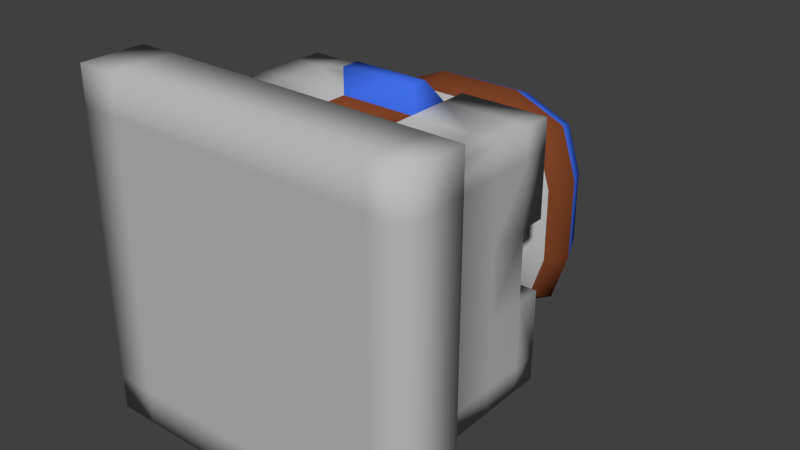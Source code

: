 # Source: Knight_Castle.blend  (saved by Blender 2.72.0; exported with 4.5.12 LTS)
import bpy
from mathutils import Matrix  # noqa: F401  (used for matrix-valued properties, if any)

bpy.ops.wm.read_factory_settings(use_empty=True)
scene = bpy.context.scene
scene.name = 'Scene'

# ---- collections
col_collection_1 = bpy.data.collections.new('Collection 1'); scene.collection.children.link(col_collection_1)

# ---- materials (node trees are filled in below, after node groups)
mat_stone = bpy.data.materials.new('Stone')
mat_stone.alpha_threshold = 0.0
mat_stone.use_transparent_shadow = False
mat_stone.diffuse_color = (0.5, 0.5, 0.5, 1.0)
mat_stone.roughness = 0.5
mat_stone.specular_intensity = 0.1
mat_stone.line_color = (0.0, 0.0, 0.0, 1.0)
mat_roof_tiles = bpy.data.materials.new('Roof Tiles')
mat_roof_tiles.alpha_threshold = 0.0
mat_roof_tiles.use_transparent_shadow = False
mat_roof_tiles.diffuse_color = (0.05, 0.15, 0.8, 1.0)
mat_roof_tiles.roughness = 0.5
mat_roof_tiles.specular_intensity = 0.1
mat_wood = bpy.data.materials.new('Wood')
mat_wood.alpha_threshold = 0.0
mat_wood.use_transparent_shadow = False
mat_wood.diffuse_color = (0.2079, 0.05538, 0.02011, 1.0)
mat_wood.roughness = 0.5
mat_wood.specular_intensity = 0.1
mat_dark = bpy.data.materials.new('Dark')
mat_dark.alpha_threshold = 0.0
mat_dark.use_transparent_shadow = False
mat_dark.diffuse_color = (0.0, 0.0, 0.0, 1.0)
mat_dark.roughness = 0.5
mat_dark.specular_intensity = 0.0

# ---- material node trees

# ---- world
world_world = bpy.data.worlds.new('World'); scene.world = world_world
world_world.color = (0.05088, 0.05088, 0.05088)
world_world.use_sun_shadow = False
world_world.sun_shadow_jitter_overblur = 0.0
world_world.cycles.sampling_method = 'MANUAL'
world_world.cycles.sample_map_resolution = 256

# ---- meshes
me_cube = bpy.data.meshes.new('Cube')
me_cube.from_pydata([(1.0, 0.09149, -1.054), (1.0, 0.09149, 0.9457), (-1.0, 0.09149, 0.9457), (-1.0, 0.09149, -1.054), (1.0, 1.091, -1.054), (1.0, 1.091, 0.9457), (-1.0, 1.091, 0.9457), (-1.0, 1.091, -1.054), (0.8, 0.09149, -1.054), (0.8, 0.09149, 0.9457), (0.8, 1.091, -1.054), (0.8, 1.091, 0.9457), (-0.775, 0.09149, -1.054), (-0.775, 0.09149, 0.9457), (-0.775, 1.091, -1.054), (-0.775, 1.091, 0.9457), (1.0, 0.09149, -0.8543), (-1.0, 0.09149, -0.8543), (1.0, 1.091, -0.8543), (-1.0, 1.091, -0.8543), (-1.028, -0.5085, 0.9697), (0.8, 1.091, -0.8543), (1.051, -0.5085, 0.9697), (-0.775, 1.091, -0.8543), (1.0, 0.09149, 0.7207), (1.0, 1.091, 0.7207), (0.8, 1.091, 0.7207), (-0.775, 1.091, 0.7207), (-1.0, 0.09149, 0.7207), (-1.0, 1.091, 0.7207), (-1.325, -0.5085, 0.9697), (1.315, -0.5085, 0.9697), (0.3275, 0.09149, -1.054), (0.3275, 0.09149, 0.9457), (0.3275, 1.091, -1.054), (0.3275, 1.091, 0.9457), (-1.028, -0.5085, -1.109), (0.3275, 1.091, -0.8543), (1.051, -0.5085, -1.109), (0.3275, 1.091, 0.7207), (-0.2513, 0.09149, -1.054), (-0.2513, 0.09149, 0.9457), (-0.2513, 1.091, -1.054), (-0.2513, 1.091, 0.9457), (-1.325, -0.5085, -1.109), (1.315, -0.5085, -1.109), (-0.2513, 1.091, -0.8543), (-0.2513, 1.091, 0.7207), (-1.0, 0.09149, -0.3267), (-1.0, 1.091, -0.3267), (-1.028, -0.5085, 1.267), (-1.028, -0.5085, -1.373), (1.0, 0.09149, -0.3267), (1.0, 1.091, -0.3267), (0.8, 1.091, -0.3267), (-0.775, 1.091, -0.3267), (1.051, -0.5085, 1.267), (-0.775, 1.291, -1.054), (1.051, -0.5085, -1.373), (0.8, 1.291, 0.9457), (1.0, 0.09149, 0.2232), (1.0, 1.091, 0.2232), (0.8, 1.091, 0.2232), (-0.775, 1.091, 0.2232), (-1.0, 1.291, -1.054), (1.0, 1.291, 0.9457), (-1.0, 0.09149, 0.2232), (-1.0, 1.091, 0.2232), (-1.325, -0.5085, -1.373), (-1.325, -0.5085, 1.267), (1.315, -0.5085, 1.267), (1.315, -0.5085, -1.373), (0.8, 0.1915, -0.8543), (-0.775, 0.1915, -0.8543), (0.8, 0.1915, 0.7207), (-0.775, 0.1915, 0.7207), (0.3275, 0.1915, -0.8543), (0.3275, 0.1915, 0.7207), (-0.2513, 0.1915, -0.8543), (-0.2513, 0.1915, 0.7207), (0.8, 0.1915, -0.3267), (-0.775, 0.1915, -0.3267), (0.6893, 0.1915, -0.6703), (-0.6131, 0.1915, -0.6703), (0.8, 0.1915, 0.2232), (-0.775, 0.1915, 0.2232), (0.6893, 0.1915, 0.5669), (-0.6131, 0.1915, 0.5669), (-1.0, 1.291, -0.8543), (-0.775, 1.291, -0.8543), (1.0, 1.291, 0.7207), (0.8, 1.291, 0.7207), (0.3275, 1.291, 0.9457), (0.3275, 1.291, 0.7207), (-0.2513, 1.291, -1.054), (-0.2513, 1.291, -0.8543), (-1.0, 1.291, -0.3267), (-0.775, 1.291, -0.3267), (1.0, 1.291, 0.2232), (0.8, 1.291, 0.2232), (1.0, 1.291, -1.054), (-1.0, 1.291, 0.9457), (0.8, 1.291, -1.054), (-0.775, 1.291, 0.9457), (1.0, 1.291, -0.8543), (0.8, 1.291, -0.8543), (-0.775, 1.291, 0.7207), (-1.0, 1.291, 0.7207), (0.3275, 1.291, -1.054), (0.3275, 1.291, -0.8543), (-0.2513, 1.291, 0.9457), (-0.2513, 1.291, 0.7207), (1.0, 1.291, -0.3267), (0.8, 1.291, -0.3267), (-0.775, 1.291, 0.2232), (-1.0, 1.291, 0.2232), (0.2679, 0.1915, -0.6948), (0.2679, 0.1915, 0.5652), (-0.1951, 0.1915, -0.6948), (-0.1951, 0.1915, 0.5652), (0.6459, 0.1915, -0.2727), (-0.6141, 0.1915, -0.2727), (0.5573, 0.1915, -0.5476), (-0.4845, 0.1915, -0.5476), (0.6459, 0.1915, 0.1672), (-0.6141, 0.1915, 0.1672), (0.5573, 0.1915, 0.4421), (-0.4845, 0.1915, 0.4421), (0.2679, 1.691, -0.6948), (0.2679, 1.691, 0.5652), (-0.1951, 1.691, -0.6948), (-0.1951, 1.691, 0.5652), (0.6459, 1.691, -0.2727), (-0.6141, 1.691, -0.2727), (0.5573, 1.691, -0.5476), (-0.4845, 1.691, -0.5476), (0.6459, 1.691, 0.1672), (-0.6141, 1.691, 0.1672), (0.5573, 1.691, 0.4421), (-0.4845, 1.691, 0.4421), (0.3275, 1.691, -0.8543), (0.3275, 1.691, 0.7207), (-0.2513, 1.691, -0.8543), (-0.2513, 1.691, 0.7207), (0.8, 1.691, -0.3267), (-0.775, 1.691, -0.3267), (0.6893, 1.691, -0.6703), (-0.6131, 1.691, -0.6703), (0.8, 1.691, 0.2232), (-0.775, 1.691, 0.2232), (0.6893, 1.691, 0.5669), (-0.6131, 1.691, 0.5669), (0.3275, 2.091, -0.8543), (0.3275, 2.091, 0.7207), (-0.2513, 2.091, -0.8543), (-0.2513, 2.091, 0.7207), (0.8, 2.091, -0.3267), (-0.775, 2.091, -0.3267), (0.6893, 2.091, -0.6703), (-0.6131, 2.091, -0.6703), (0.8, 2.091, 0.2232), (-0.775, 2.091, 0.2232), (0.6893, 2.091, 0.5669), (-0.6131, 2.091, 0.5669), (0.02956, 2.591, -0.05676), (1.315, -0.008513, -1.373), (1.315, -0.008513, 1.267), (-1.325, -0.008513, 1.267), (-1.325, -0.008513, -1.373), (1.051, -0.008513, -1.373), (1.051, -0.008513, 1.267), (-1.028, -0.008513, -1.373), (-1.028, -0.008513, 1.267), (1.315, -0.008513, -1.109), (-1.325, -0.008513, -1.109), (1.315, -0.008513, 0.9697), (-1.325, -0.008513, 0.9697), (0.4274, -0.008513, -1.373), (0.4274, -0.008513, 1.267), (-0.3366, -0.008513, -1.373), (-0.3366, -0.008513, 1.267), (-1.325, -0.008513, -0.4129), (1.315, -0.008513, -0.4129), (1.315, -0.008513, 0.313), (-1.325, -0.008513, 0.313), (0.4274, -0.5085, -1.373), (0.4274, -0.5085, 1.267), (0.4274, -0.5085, -1.109), (0.4274, -0.5085, 0.9697), (-0.3366, -0.5085, -1.373), (-0.3366, -0.5085, 1.267), (-0.3366, -0.5085, -1.109), (-0.3366, -0.5085, 0.9697), (-1.325, -0.5085, -0.4129), (1.051, -0.5085, -0.4129), (-1.028, -0.5085, -0.4129), (1.315, -0.5085, -0.4129), (0.4274, -0.5085, -0.4129), (-0.3366, -0.5085, -0.4129), (1.315, -0.5085, 0.313), (-1.325, -0.5085, 0.313), (1.051, -0.5085, 0.313), (-1.028, -0.5085, 0.313), (0.4274, -0.5085, 0.313), (-0.3366, -0.5085, 0.313), (1.0, 0.7565, -1.054), (1.0, 0.7565, 0.9457), (-1.0, 0.7565, 0.9457), (-1.0, 0.7565, -1.054), (0.8, 0.7565, 0.9457), (0.8, 0.7565, -1.054), (-0.775, 0.7565, 0.9457), (-0.775, 0.7565, -1.054), (1.0, 0.7565, -0.8543), (-1.0, 0.7565, -0.8543), (1.0, 0.7565, 0.7207), (-1.0, 0.7565, 0.7207), (0.3275, 0.7565, 0.9457), (0.3275, 0.7565, -1.054), (-0.2513, 0.7565, 0.9457), (-0.2513, 0.7565, -1.054), (-1.0, 0.7565, -0.3267), (1.0, 0.7565, -0.3267), (1.0, 0.7565, 0.2232), (-1.0, 0.7565, 0.2232), (0.3275, 0.09149, 0.8457), (-0.2513, 0.09149, 0.8457), (0.3275, 0.7565, 0.8457), (-0.2513, 0.7565, 0.8457), (0.3275, 0.8915, 1.146), (-0.2513, 0.8915, 1.146), (0.3275, 0.7565, 1.146), (-0.2513, 0.7565, 1.146), (-0.6838, 1.891, 0.6355), (-0.8635, 1.891, 0.254), (0.8847, 1.891, 0.254), (0.7618, 1.891, 0.6355), (-0.8635, 1.891, -0.3564), (0.8847, 1.891, -0.3564), (0.7618, 1.891, -0.7378), (-0.6838, 1.891, -0.7378), (-0.2822, 1.891, -0.942), (0.3603, 1.891, -0.942), (-0.2822, 1.891, 0.8062), (0.3603, 1.891, 0.8062), (-1.162, 0.04149, -0.9818), (1.158, 0.04149, 0.8452), (1.158, 0.04149, 1.106), (-1.162, 0.04149, 1.106), (-1.162, 0.04149, -0.3698), (0.3775, 0.04149, 1.106), (0.9256, 0.04149, 1.106), (1.158, 0.04149, 0.2681), (1.158, 0.04149, -0.3698), (1.158, 0.04149, -0.9818), (0.3775, 0.04149, -1.214), (-0.294, 0.04149, -1.214), (-0.9014, 0.04149, 1.106), (-0.294, 0.04149, 1.106), (1.158, 0.04149, -1.214), (0.9256, 0.04149, -1.214), (-0.9014, 0.04149, -1.214), (-1.162, 0.04149, -1.214), (-1.162, 0.04149, 0.2681), (-1.162, 0.04149, 0.8452)], [], [(71, 45, 38, 58), (4, 10, 102, 100), (215, 25, 5, 206), (211, 15, 6, 207), (214, 19, 7, 208), (212, 12, 3, 208), (51, 36, 44, 68), (14, 7, 64, 57), (206, 5, 11, 209), (205, 0, 8, 210), (192, 190, 50, 20), (29, 6, 101, 107), (219, 43, 15, 211), (220, 40, 12, 212), (31, 70, 56, 22), (61, 62, 99, 98), (205, 4, 18, 213), (221, 49, 19, 214), (20, 50, 69, 30), (34, 37, 109, 108), (257, 248, 167, 172), (55, 23, 89, 97), (255, 260, 169, 177), (10, 34, 108, 102), (223, 61, 25, 215), (245, 262, 168, 174), (42, 14, 57, 94), (249, 245, 174, 181), (39, 26, 74, 77), (207, 6, 29, 216), (261, 256, 179, 171), (7, 19, 88, 64), (209, 11, 35, 217), (210, 8, 32, 218), (250, 258, 180, 178), (53, 18, 104, 112), (252, 246, 175, 183), (37, 46, 78, 76), (246, 247, 166, 175), (39, 47, 43, 35), (219, 217, 231, 232), (218, 32, 40, 220), (247, 251, 170, 166), (34, 42, 46, 37), (248, 264, 176, 167), (47, 39, 77, 79), (224, 67, 49, 221), (263, 249, 181, 184), (62, 26, 91, 99), (213, 18, 53, 222), (251, 250, 178, 170), (67, 29, 107, 115), (259, 254, 173, 165), (46, 23, 73, 78), (253, 252, 183, 182), (27, 47, 79, 75), (254, 253, 182, 173), (54, 21, 72, 80), (256, 255, 177, 179), (55, 49, 67, 63), (222, 53, 61, 223), (258, 257, 172, 180), (53, 54, 62, 61), (260, 259, 165, 169), (23, 55, 81, 73), (262, 261, 171, 168), (62, 54, 80, 84), (264, 263, 184, 176), (55, 63, 85, 81), (216, 29, 67, 224), (87, 85, 75, 79), (84, 86, 77, 74), (80, 82, 122, 120), (78, 73, 81, 83), (72, 76, 82, 80), (84, 80, 120, 124), (81, 85, 125, 121), (85, 87, 127, 125), (86, 84, 124, 126), (63, 27, 75, 85), (26, 62, 84, 74), (21, 37, 76, 72), (90, 91, 59, 65), (57, 64, 88, 89), (94, 57, 89, 95), (98, 99, 91, 90), (91, 93, 92, 59), (89, 88, 96, 97), (19, 49, 96, 88), (49, 55, 97, 96), (23, 46, 95, 89), (26, 39, 93, 91), (39, 35, 92, 93), (25, 61, 98, 90), (46, 42, 94, 95), (5, 25, 90, 65), (35, 11, 59, 92), (11, 5, 65, 59), (106, 107, 101, 103), (111, 106, 103, 110), (100, 102, 105, 104), (114, 115, 107, 106), (102, 108, 109, 105), (104, 105, 113, 112), (27, 63, 114, 106), (15, 43, 110, 103), (6, 15, 103, 101), (37, 21, 105, 109), (21, 54, 113, 105), (54, 53, 112, 113), (18, 4, 100, 104), (43, 47, 111, 110), (63, 67, 115, 114), (47, 27, 106, 111), (120, 122, 134, 132), (124, 120, 132, 136), (121, 125, 137, 133), (125, 127, 139, 137), (126, 124, 136, 138), (83, 81, 121, 123), (78, 83, 123, 118), (82, 76, 116, 122), (87, 79, 119, 127), (77, 86, 126, 117), (79, 77, 117, 119), (76, 78, 118, 116), (132, 134, 146, 144), (136, 132, 144, 148), (133, 137, 149, 145), (137, 139, 151, 149), (138, 136, 148, 150), (123, 121, 133, 135), (118, 123, 135, 130), (122, 116, 128, 134), (127, 119, 131, 139), (117, 126, 138, 129), (119, 117, 129, 131), (116, 118, 130, 128), (238, 239, 158, 156), (235, 238, 156, 160), (237, 234, 161, 157), (234, 233, 163, 161), (236, 235, 160, 162), (135, 133, 145, 147), (130, 135, 147, 142), (134, 128, 140, 146), (139, 131, 143, 151), (129, 138, 150, 141), (131, 129, 141, 143), (128, 130, 142, 140), (240, 237, 157, 159), (241, 240, 159, 154), (239, 242, 152, 158), (233, 243, 155, 163), (244, 236, 162, 153), (243, 244, 153, 155), (242, 241, 154, 152), (156, 158, 164), (160, 156, 164), (157, 161, 164), (161, 163, 164), (162, 160, 164), (159, 157, 164), (154, 159, 164), (158, 152, 164), (163, 155, 164), (153, 162, 164), (155, 153, 164), (152, 154, 164), (168, 171, 51, 68), (170, 178, 186, 56), (174, 168, 68, 44), (166, 170, 56, 70), (184, 181, 193, 200), (182, 183, 199, 196), (167, 176, 30, 69), (171, 179, 189, 51), (179, 177, 185, 189), (181, 174, 44, 193), (175, 166, 70, 31), (177, 169, 58, 185), (172, 167, 69, 50), (169, 165, 71, 58), (183, 175, 31, 199), (176, 184, 200, 30), (180, 172, 50, 190), (173, 182, 196, 45), (178, 180, 190, 186), (165, 173, 45, 71), (189, 191, 36, 51), (202, 20, 30, 200), (199, 31, 22, 201), (204, 192, 20, 202), (22, 56, 186, 188), (58, 38, 187, 185), (201, 22, 188, 203), (188, 186, 190, 192), (185, 187, 191, 189), (203, 188, 192, 204), (36, 195, 193, 44), (45, 196, 194, 38), (191, 198, 195, 36), (38, 194, 197, 187), (187, 197, 198, 191), (195, 202, 200, 193), (196, 199, 201, 194), (198, 204, 202, 195), (194, 201, 203, 197), (197, 203, 204, 198), (24, 215, 206, 1), (13, 211, 207, 2), (17, 214, 208, 3), (14, 212, 208, 7), (1, 206, 209, 9), (4, 205, 210, 10), (41, 219, 211, 13), (42, 220, 212, 14), (0, 205, 213, 16), (48, 221, 214, 17), (60, 223, 215, 24), (2, 207, 216, 28), (9, 209, 217, 33), (10, 210, 218, 34), (217, 219, 228, 227), (34, 218, 220, 42), (66, 224, 221, 48), (16, 213, 222, 52), (52, 222, 223, 60), (28, 216, 224, 66), (225, 227, 228, 226), (219, 41, 226, 228), (41, 33, 225, 226), (33, 217, 227, 225), (231, 229, 230, 232), (43, 219, 232, 230), (217, 35, 229, 231), (35, 43, 230, 229), (144, 146, 239, 238), (148, 144, 238, 235), (145, 149, 234, 237), (149, 151, 233, 234), (150, 148, 235, 236), (147, 145, 237, 240), (142, 147, 240, 241), (146, 140, 242, 239), (151, 143, 243, 233), (141, 150, 236, 244), (143, 141, 244, 243), (140, 142, 241, 242), (13, 2, 248, 257), (32, 8, 260, 255), (17, 3, 262, 245), (48, 17, 245, 249), (12, 40, 256, 261), (33, 41, 258, 250), (60, 24, 246, 252), (24, 1, 247, 246), (1, 9, 251, 247), (2, 28, 264, 248), (66, 48, 249, 263), (9, 33, 250, 251), (0, 16, 254, 259), (52, 60, 252, 253), (16, 52, 253, 254), (40, 32, 255, 256), (41, 13, 257, 258), (8, 0, 259, 260), (3, 12, 261, 262), (28, 66, 263, 264)])
me_cube.polygons.foreach_set('use_smooth', [True] * 269)
me_cube.polygons.foreach_set('material_index', [0, 0, 0, 0, 0, 0, 0, 0, 0, 0, 0, 0, 0, 0, 0, 0, 0, 0, 0, 0, 2, 0, 2, 0, 0, 2, 0, 2, 0, 0, 2, 0, 0, 0, 2, 0, 2, 0, 2, 0, 1, 0, 2, 0, 2, 0, 0, 2, 0, 0, 2, 0, 2, 0, 2, 0, 2, 0, 2, 0, 0, 2, 0, 2, 0, 2, 0, 2, 0, 0, 0, 0, 0, 0, 0, 0, 0, 0, 0, 0, 0, 0, 0, 0, 0, 0, 0, 0, 0, 0, 0, 0, 0, 0, 0, 0, 0, 0, 0, 0, 0, 0, 0, 0, 0, 0, 0, 0, 0, 0, 0, 0, 0, 0, 0, 0, 0, 0, 0, 0, 0, 0, 0, 0, 0, 0, 0, 0, 0, 0, 0, 0, 0, 0, 0, 0, 0, 0, 1, 1, 1, 1, 1, 0, 0, 0, 0, 0, 0, 0, 1, 1, 1, 1, 1, 1, 1, 1, 1, 1, 1, 1, 1, 1, 1, 1, 1, 1, 1, 0, 0, 0, 0, 0, 0, 0, 0, 0, 0, 0, 0, 0, 0, 0, 0, 0, 0, 0, 0, 0, 0, 0, 0, 0, 0, 0, 0, 0, 0, 0, 0, 0, 0, 0, 0, 0, 0, 0, 0, 0, 0, 0, 0, 0, 0, 0, 0, 0, 0, 0, 0, 0, 0, 2, 0, 0, 0, 0, 0, 3, 2, 2, 2, 1, 1, 1, 1, 2, 2, 2, 2, 2, 2, 2, 2, 2, 2, 2, 2, 0, 0, 0, 0, 0, 0, 0, 0, 0, 0, 0, 0, 0, 0, 0, 0, 0, 0, 0, 0])
_uv = me_cube.uv_layers.new(name='UVMap')
_uv.uv.foreach_set('vector', [0.3357, 0.003704, 0.3357, 0.0363, 0.3025, 0.0363, 0.3025, 0.003704, 0.5739, 0.003704, 0.5739, 0.0284, 0.5488, 0.0284, 0.5488, 0.003704, 0.6324, 0.4772, 0.6745, 0.4772, 0.6745, 0.5049, 0.6324, 0.5049, 0.773, 0.8679, 0.773, 0.8265, 0.8013, 0.8265, 0.8013, 0.8679, 0.6161, 0.537, 0.5739, 0.537, 0.5739, 0.5123, 0.6161, 0.5123, 0.6161, 0.2228, 0.6997, 0.2228, 0.6997, 0.2506, 0.6161, 0.2506, 0.04111, 0.003704, 0.04111, 0.0363, 0.003772, 0.0363, 0.003772, 0.003704, 0.5739, 0.2228, 0.5739, 0.2506, 0.5488, 0.2506, 0.5488, 0.2228, 0.3432, 0.8772, 0.3432, 0.8358, 0.3684, 0.8358, 0.3684, 0.8772, 0.6161, 0.003704, 0.6997, 0.003704, 0.6997, 0.0284, 0.6161, 0.0284, 0.128, 0.293, 0.128, 0.3296, 0.04111, 0.3296, 0.04111, 0.293, 0.5739, 0.7315, 0.5739, 0.7593, 0.5488, 0.7593, 0.5488, 0.7315, 0.7072, 0.8679, 0.7072, 0.8265, 0.773, 0.8265, 0.773, 0.8679, 0.6161, 0.1582, 0.6997, 0.1582, 0.6997, 0.2228, 0.6161, 0.2228, 0.3357, 0.293, 0.3357, 0.3296, 0.3025, 0.3296, 0.3025, 0.293, 0.9813, 0.9262, 0.9813, 0.9509, 0.9561, 0.9509, 0.9561, 0.9262, 0.6324, 0.258, 0.6745, 0.258, 0.6745, 0.2827, 0.6324, 0.2827, 0.6161, 0.6022, 0.5739, 0.6022, 0.5739, 0.537, 0.6161, 0.537, 0.04111, 0.293, 0.04111, 0.3296, 0.003772, 0.3296, 0.003772, 0.293, 0.5258, 0.9708, 0.5007, 0.9708, 0.5007, 0.9461, 0.5258, 0.9461, 0.02395, 0.6107, 0.02395, 0.6429, 0.003772, 0.663, 0.003772, 0.6263, 0.8204, 0.4725, 0.8204, 0.4074, 0.8455, 0.4074, 0.8455, 0.4725, 0.3156, 0.4528, 0.3156, 0.3851, 0.3357, 0.3696, 0.3357, 0.4466, 0.5739, 0.0284, 0.5739, 0.08673, 0.5488, 0.08673, 0.5488, 0.0284, 0.6324, 0.4157, 0.6745, 0.4157, 0.6745, 0.4772, 0.6324, 0.4772, 0.2865, 0.6429, 0.3156, 0.6429, 0.3357, 0.663, 0.3025, 0.663, 0.5739, 0.1582, 0.5739, 0.2228, 0.5488, 0.2228, 0.5488, 0.1582, 0.2095, 0.6429, 0.2865, 0.6429, 0.3025, 0.663, 0.2149, 0.663, 0.7324, 0.06204, 0.7324, 0.003704, 0.8455, 0.003704, 0.8455, 0.06204, 0.6161, 0.7593, 0.5739, 0.7593, 0.5739, 0.7315, 0.6161, 0.7315, 0.3156, 0.6107, 0.3156, 0.5357, 0.3357, 0.541, 0.3357, 0.6263, 0.5739, 0.5123, 0.5739, 0.537, 0.5488, 0.537, 0.5488, 0.5123, 0.3684, 0.8772, 0.3684, 0.8358, 0.4278, 0.8358, 0.4278, 0.8772, 0.6161, 0.0284, 0.6997, 0.0284, 0.6997, 0.08673, 0.6161, 0.08673, 0.02395, 0.4528, 0.02395, 0.5357, 0.003772, 0.541, 0.003772, 0.4466, 0.6745, 0.3479, 0.6745, 0.2827, 0.6997, 0.2827, 0.6997, 0.3479, 0.1293, 0.3565, 0.05677, 0.3565, 0.04111, 0.337, 0.1237, 0.337, 0.4564, 0.6676, 0.4564, 0.7391, 0.3432, 0.7391, 0.3432, 0.6676, 0.05677, 0.3565, 0.02395, 0.3565, 0.003772, 0.337, 0.04111, 0.337, 0.9769, 0.8474, 0.9769, 0.9188, 0.9486, 0.9188, 0.9486, 0.8474, 0.2994, 0.9277, 0.2994, 0.8562, 0.3246, 0.8562, 0.3246, 0.9277, 0.6161, 0.08673, 0.6997, 0.08673, 0.6997, 0.1582, 0.6161, 0.1582, 0.02395, 0.3565, 0.02395, 0.3851, 0.003772, 0.3696, 0.003772, 0.337, 0.834, 0.8771, 0.834, 0.9486, 0.8089, 0.9486, 0.8089, 0.8771, 0.02395, 0.6429, 0.05677, 0.6429, 0.04111, 0.663, 0.003772, 0.663, 0.7324, 0.1335, 0.7324, 0.06204, 0.8455, 0.06204, 0.8455, 0.1335, 0.6161, 0.6701, 0.5739, 0.6701, 0.5739, 0.6022, 0.6161, 0.6022, 0.1293, 0.6429, 0.2095, 0.6429, 0.2149, 0.663, 0.1237, 0.663, 0.7324, 0.3386, 0.7324, 0.4, 0.7072, 0.4, 0.7072, 0.3386, 0.6324, 0.2827, 0.6745, 0.2827, 0.6745, 0.3479, 0.6324, 0.3479, 0.02395, 0.3851, 0.02395, 0.4528, 0.003772, 0.4466, 0.003772, 0.3696, 0.5739, 0.6701, 0.5739, 0.7315, 0.5488, 0.7315, 0.5488, 0.6701, 0.3156, 0.3565, 0.2865, 0.3565, 0.3025, 0.337, 0.3357, 0.337, 0.4564, 0.7391, 0.4564, 0.8037, 0.3432, 0.8037, 0.3432, 0.7391, 0.2095, 0.3565, 0.1293, 0.3565, 0.1237, 0.337, 0.2149, 0.337, 0.7324, 0.1981, 0.7324, 0.1335, 0.8455, 0.1335, 0.8455, 0.1981, 0.2865, 0.3565, 0.2095, 0.3565, 0.2149, 0.337, 0.3025, 0.337, 0.7324, 0.2707, 0.7324, 0.2056, 0.8455, 0.2056, 0.8455, 0.2707, 0.3156, 0.5357, 0.3156, 0.4528, 0.3357, 0.4466, 0.3357, 0.541, 0.8372, 0.8697, 0.8089, 0.8697, 0.8089, 0.8019, 0.8372, 0.8019, 0.6324, 0.3479, 0.6745, 0.3479, 0.6745, 0.4157, 0.6324, 0.4157, 0.02395, 0.5357, 0.02395, 0.6107, 0.003772, 0.6263, 0.003772, 0.541, 0.4605, 0.9788, 0.4353, 0.9788, 0.4353, 0.9109, 0.4605, 0.9109, 0.3156, 0.3851, 0.3156, 0.3565, 0.3357, 0.337, 0.3357, 0.3696, 0.8204, 0.4074, 0.8204, 0.4725, 0.7072, 0.4725, 0.7072, 0.4074, 0.3156, 0.6429, 0.3156, 0.6107, 0.3357, 0.6263, 0.3357, 0.663, 0.7324, 0.3386, 0.7324, 0.2707, 0.8455, 0.2707, 0.8455, 0.3386, 0.05677, 0.6429, 0.1293, 0.6429, 0.1237, 0.663, 0.04111, 0.663, 0.8204, 0.4725, 0.8204, 0.5404, 0.7072, 0.5404, 0.7072, 0.4725, 0.6161, 0.7315, 0.5739, 0.7315, 0.5739, 0.6701, 0.6161, 0.6701, 0.5219, 0.2255, 0.4787, 0.2056, 0.5412, 0.2056, 0.5412, 0.2702, 0.4787, 0.4, 0.5219, 0.3863, 0.5412, 0.3417, 0.5412, 0.4, 0.4096, 0.4, 0.3664, 0.3863, 0.3818, 0.37, 0.4164, 0.381, 0.3432, 0.2702, 0.3432, 0.2056, 0.4096, 0.2056, 0.3664, 0.2255, 0.3432, 0.4, 0.3432, 0.3417, 0.3664, 0.3863, 0.4096, 0.4, 0.4787, 0.4, 0.4096, 0.4, 0.4164, 0.381, 0.4717, 0.381, 0.4096, 0.2056, 0.4787, 0.2056, 0.4717, 0.2254, 0.4164, 0.2254, 0.4787, 0.2056, 0.5219, 0.2255, 0.5062, 0.2414, 0.4717, 0.2254, 0.5219, 0.3863, 0.4787, 0.4, 0.4717, 0.381, 0.5062, 0.37, 0.8204, 0.5404, 0.8204, 0.6019, 0.7072, 0.6019, 0.7072, 0.5404, 0.7324, 0.4, 0.7324, 0.3386, 0.8455, 0.3386, 0.8455, 0.4, 0.4564, 0.6093, 0.4564, 0.6676, 0.3432, 0.6676, 0.3432, 0.6093, 0.1942, 0.9244, 0.2194, 0.9244, 0.2194, 0.9522, 0.1942, 0.9522, 0.4353, 0.8389, 0.4353, 0.8111, 0.4605, 0.8111, 0.4605, 0.8389, 0.4353, 0.9035, 0.4353, 0.8389, 0.4605, 0.8389, 0.4605, 0.9035, 0.1942, 0.863, 0.2194, 0.863, 0.2194, 0.9244, 0.1942, 0.9244, 0.2194, 0.9244, 0.2788, 0.9244, 0.2788, 0.9522, 0.2194, 0.9522, 0.4605, 0.8389, 0.4605, 0.8111, 0.5268, 0.8111, 0.5268, 0.8389, 0.5739, 0.537, 0.5739, 0.6022, 0.5488, 0.6022, 0.5488, 0.537, 0.9561, 0.3829, 0.9561, 0.3551, 0.9813, 0.3551, 0.9813, 0.3829, 0.4564, 0.8037, 0.4564, 0.7391, 0.4815, 0.7391, 0.4815, 0.8037, 0.7324, 0.003704, 0.7324, 0.06204, 0.7072, 0.06204, 0.7072, 0.003704, 0.5007, 0.9387, 0.5007, 0.9109, 0.5258, 0.9109, 0.5258, 0.9387, 0.6745, 0.4772, 0.6745, 0.4157, 0.6997, 0.4157, 0.6997, 0.4772, 0.7324, 0.9821, 0.7072, 0.9821, 0.7072, 0.9574, 0.7324, 0.9574, 0.6745, 0.5049, 0.6745, 0.4772, 0.6997, 0.4772, 0.6997, 0.5049, 0.4278, 0.8358, 0.3684, 0.8358, 0.3684, 0.8111, 0.4278, 0.8111, 0.3684, 0.8358, 0.3432, 0.8358, 0.3432, 0.8111, 0.3684, 0.8111, 0.03206, 0.9276, 0.03206, 0.9554, 0.003772, 0.9554, 0.003772, 0.9276, 0.03206, 0.863, 0.03206, 0.9276, 0.003772, 0.9276, 0.003772, 0.863, 0.1867, 0.9528, 0.1616, 0.9528, 0.1616, 0.9281, 0.1867, 0.9281, 0.09461, 0.9276, 0.09461, 0.9554, 0.03206, 0.9554, 0.03206, 0.9276, 0.1616, 0.9528, 0.1022, 0.9528, 0.1022, 0.9281, 0.1616, 0.9281, 0.1867, 0.9281, 0.1616, 0.9281, 0.1616, 0.863, 0.1867, 0.863, 0.8204, 0.6019, 0.8204, 0.5404, 0.8455, 0.5404, 0.8455, 0.6019, 0.773, 0.8265, 0.7072, 0.8265, 0.7072, 0.8019, 0.773, 0.8019, 0.8013, 0.8265, 0.773, 0.8265, 0.773, 0.8019, 0.8013, 0.8019, 0.4564, 0.6676, 0.4564, 0.6093, 0.4815, 0.6093, 0.4815, 0.6676, 0.7324, 0.2056, 0.7324, 0.2707, 0.7072, 0.2707, 0.7072, 0.2056, 0.834, 0.9807, 0.8089, 0.9807, 0.8089, 0.956, 0.834, 0.956, 0.6745, 0.2827, 0.6745, 0.258, 0.6997, 0.258, 0.6997, 0.2827, 0.9486, 0.9262, 0.9486, 0.954, 0.9235, 0.954, 0.9235, 0.9262, 0.312, 0.9351, 0.312, 0.9629, 0.2869, 0.9629, 0.2869, 0.9351, 0.7324, 0.1335, 0.7324, 0.1981, 0.7072, 0.1981, 0.7072, 0.1335, 0.1769, 0.8556, 0.1423, 0.8556, 0.1423, 0.6704, 0.1769, 0.6704, 0.2322, 0.8556, 0.1769, 0.8556, 0.1769, 0.6704, 0.2322, 0.6704, 0.5834, 0.7667, 0.6387, 0.7667, 0.6387, 0.9519, 0.5834, 0.9519, 0.6387, 0.7667, 0.6732, 0.7667, 0.6732, 0.9519, 0.6387, 0.9519, 0.2667, 0.8556, 0.2322, 0.8556, 0.2322, 0.6704, 0.2667, 0.6704, 0.3664, 0.2255, 0.4096, 0.2056, 0.4164, 0.2254, 0.3818, 0.2414, 0.3432, 0.2702, 0.3664, 0.2255, 0.3818, 0.2414, 0.3633, 0.2771, 0.3664, 0.3863, 0.3432, 0.3417, 0.3633, 0.3343, 0.3818, 0.37, 0.5219, 0.2255, 0.5412, 0.2702, 0.5217, 0.2771, 0.5062, 0.2414, 0.5412, 0.3417, 0.5219, 0.3863, 0.5062, 0.37, 0.5217, 0.3343, 0.5412, 0.2702, 0.5412, 0.3417, 0.5217, 0.3343, 0.5217, 0.2771, 0.3432, 0.3417, 0.3432, 0.2702, 0.3633, 0.2771, 0.3633, 0.3343, 0.4681, 0.1791, 0.5027, 0.1682, 0.5181, 0.1845, 0.4749, 0.1981, 0.4128, 0.1791, 0.4681, 0.1791, 0.4749, 0.1981, 0.4058, 0.1981, 0.4681, 0.02357, 0.4128, 0.02357, 0.4058, 0.003704, 0.4749, 0.003704, 0.4128, 0.02357, 0.3783, 0.03956, 0.3626, 0.0237, 0.4058, 0.003704, 0.3783, 0.1682, 0.4128, 0.1791, 0.4058, 0.1981, 0.3626, 0.1845, 0.5488, 0.7667, 0.5834, 0.7667, 0.5834, 0.9519, 0.5488, 0.9519, 0.7436, 0.7944, 0.7072, 0.7944, 0.7072, 0.6093, 0.7436, 0.6093, 0.8382, 0.7944, 0.8018, 0.7944, 0.8018, 0.6093, 0.8382, 0.6093, 0.1348, 0.8556, 0.09837, 0.8556, 0.09837, 0.6704, 0.1348, 0.6704, 0.04016, 0.8556, 0.003772, 0.8556, 0.003772, 0.6704, 0.04016, 0.6704, 0.09837, 0.8556, 0.04016, 0.8556, 0.04016, 0.6704, 0.09837, 0.6704, 0.8018, 0.7944, 0.7436, 0.7944, 0.7436, 0.6093, 0.8018, 0.6093, 0.9486, 0.5405, 0.9486, 0.4934, 0.9737, 0.5018, 0.9737, 0.5442, 0.9486, 0.6159, 0.9486, 0.5405, 0.9737, 0.5442, 0.9737, 0.6121, 0.9486, 0.7175, 0.9486, 0.7928, 0.9235, 0.789, 0.9235, 0.7211, 0.9486, 0.7928, 0.9486, 0.8399, 0.9235, 0.8314, 0.9235, 0.789, 0.9486, 0.663, 0.9486, 0.6159, 0.9737, 0.6121, 0.9737, 0.6545, 0.5027, 0.03956, 0.4681, 0.02357, 0.4749, 0.003704, 0.5181, 0.0237, 0.5212, 0.07529, 0.5027, 0.03956, 0.5181, 0.0237, 0.5412, 0.06836, 0.5027, 0.1682, 0.5212, 0.1325, 0.5412, 0.1398, 0.5181, 0.1845, 0.3783, 0.03956, 0.3628, 0.07529, 0.3432, 0.06836, 0.3626, 0.0237, 0.3628, 0.1325, 0.3783, 0.1682, 0.3626, 0.1845, 0.3432, 0.1398, 0.3628, 0.07529, 0.3628, 0.1325, 0.3432, 0.1398, 0.3432, 0.06836, 0.5212, 0.1325, 0.5212, 0.07529, 0.5412, 0.06836, 0.5412, 0.1398, 0.9486, 0.6704, 0.9486, 0.7175, 0.9235, 0.7211, 0.9235, 0.6787, 0.5142, 0.7382, 0.5142, 0.7877, 0.4891, 0.779, 0.4891, 0.7343, 0.5142, 0.6093, 0.5142, 0.6588, 0.4891, 0.6629, 0.4891, 0.6182, 0.2994, 0.6704, 0.2994, 0.7199, 0.2743, 0.7238, 0.2743, 0.6791, 0.2994, 0.7993, 0.2994, 0.8488, 0.2743, 0.8399, 0.2743, 0.7952, 0.2994, 0.7199, 0.2994, 0.7993, 0.2743, 0.7952, 0.2743, 0.7238, 0.5142, 0.6588, 0.5142, 0.7382, 0.4891, 0.7343, 0.4891, 0.6629, 0.3432, 0.4725, 0.3572, 0.4301, 0.4402, 0.5058, 0.3432, 0.5404, 0.3432, 0.4725, 0.4402, 0.5058, 0.5412, 0.4725, 0.5412, 0.5404, 0.4402, 0.5058, 0.5412, 0.5404, 0.5209, 0.5829, 0.4402, 0.5058, 0.3572, 0.5829, 0.3432, 0.5404, 0.4402, 0.5058, 0.5209, 0.4301, 0.5412, 0.4725, 0.4402, 0.5058, 0.4754, 0.4074, 0.5209, 0.4301, 0.4402, 0.5058, 0.3572, 0.4301, 0.4026, 0.4074, 0.4402, 0.5058, 0.5209, 0.5829, 0.4754, 0.6019, 0.4402, 0.5058, 0.4026, 0.6019, 0.3572, 0.5829, 0.4402, 0.5058, 0.4754, 0.6019, 0.4026, 0.6019, 0.4402, 0.5058, 0.4026, 0.4074, 0.4754, 0.4074, 0.4402, 0.5058, 0.9159, 0.6704, 0.9159, 0.707, 0.8531, 0.707, 0.8531, 0.6704, 0.9159, 0.0363, 0.9159, 0.1133, 0.8531, 0.1133, 0.8531, 0.0363, 0.9235, 0.0363, 0.9235, 0.003704, 0.9863, 0.003704, 0.9863, 0.0363, 0.9159, 0.003704, 0.9159, 0.0363, 0.8531, 0.0363, 0.853, 0.003704, 0.9235, 0.2119, 0.9235, 0.1223, 0.9863, 0.1223, 0.9863, 0.2119, 0.9159, 0.4556, 0.9159, 0.5452, 0.8531, 0.5452, 0.8531, 0.4556, 0.9235, 0.3296, 0.9235, 0.293, 0.9863, 0.293, 0.9863, 0.3296, 0.9159, 0.707, 0.9159, 0.7924, 0.853, 0.7924, 0.8531, 0.707, 0.9159, 0.7924, 0.9159, 0.8867, 0.8531, 0.8867, 0.853, 0.7924, 0.9235, 0.1223, 0.9235, 0.0363, 0.9863, 0.0363, 0.9863, 0.1223, 0.9159, 0.6263, 0.9159, 0.663, 0.8531, 0.663, 0.8531, 0.6263, 0.9159, 0.8867, 0.9159, 0.9637, 0.8531, 0.9637, 0.8531, 0.8867, 0.9159, 0.293, 0.9159, 0.3296, 0.8531, 0.3296, 0.8531, 0.293, 0.9159, 0.9637, 0.9159, 0.9963, 0.8531, 0.9963, 0.8531, 0.9637, 0.9159, 0.5452, 0.9159, 0.6263, 0.8531, 0.6263, 0.8531, 0.5452, 0.9235, 0.293, 0.9235, 0.2119, 0.9863, 0.2119, 0.9863, 0.293, 0.9159, 0.2076, 0.9159, 0.293, 0.8531, 0.293, 0.8531, 0.2076, 0.9159, 0.3696, 0.9159, 0.4556, 0.8531, 0.4556, 0.853, 0.3696, 0.9159, 0.1133, 0.9159, 0.2076, 0.8531, 0.2076, 0.8531, 0.1133, 0.9159, 0.337, 0.9159, 0.3696, 0.853, 0.3696, 0.8531, 0.337, 0.128, 0.003704, 0.128, 0.0363, 0.04111, 0.0363, 0.04111, 0.003704, 0.04111, 0.2119, 0.04111, 0.293, 0.003772, 0.293, 0.003772, 0.2119, 0.3357, 0.2119, 0.3357, 0.293, 0.3025, 0.293, 0.3025, 0.2119, 0.128, 0.2119, 0.128, 0.293, 0.04111, 0.293, 0.04111, 0.2119, 0.3025, 0.293, 0.3025, 0.3296, 0.2241, 0.3296, 0.2241, 0.293, 0.3025, 0.003704, 0.3025, 0.0363, 0.2241, 0.0363, 0.2241, 0.003704, 0.3025, 0.2119, 0.3025, 0.293, 0.2241, 0.293, 0.2241, 0.2119, 0.2241, 0.293, 0.2241, 0.3296, 0.128, 0.3296, 0.128, 0.293, 0.2241, 0.003704, 0.2241, 0.0363, 0.128, 0.0363, 0.128, 0.003704, 0.2241, 0.2119, 0.2241, 0.293, 0.128, 0.293, 0.128, 0.2119, 0.04111, 0.0363, 0.04111, 0.1223, 0.003772, 0.1223, 0.003772, 0.0363, 0.3357, 0.0363, 0.3357, 0.1223, 0.3025, 0.1223, 0.3025, 0.0363, 0.128, 0.0363, 0.128, 0.1223, 0.04111, 0.1223, 0.04111, 0.0363, 0.3025, 0.0363, 0.3025, 0.1223, 0.2241, 0.1223, 0.2241, 0.0363, 0.2241, 0.0363, 0.2241, 0.1223, 0.128, 0.1223, 0.128, 0.0363, 0.04111, 0.1223, 0.04111, 0.2119, 0.003772, 0.2119, 0.003772, 0.1223, 0.3357, 0.1223, 0.3357, 0.2119, 0.3025, 0.2119, 0.3025, 0.1223, 0.128, 0.1223, 0.128, 0.2119, 0.04111, 0.2119, 0.04111, 0.1223, 0.3025, 0.1223, 0.3025, 0.2119, 0.2241, 0.2119, 0.2241, 0.1223, 0.2241, 0.1223, 0.2241, 0.2119, 0.128, 0.2119, 0.128, 0.1223, 0.5488, 0.4772, 0.6324, 0.4772, 0.6324, 0.5049, 0.5488, 0.5049, 0.773, 0.95, 0.773, 0.8679, 0.8013, 0.8679, 0.8013, 0.95, 0.6997, 0.537, 0.6161, 0.537, 0.6161, 0.5123, 0.6997, 0.5123, 0.5739, 0.2228, 0.6161, 0.2228, 0.6161, 0.2506, 0.5739, 0.2506, 0.3432, 0.9593, 0.3432, 0.8772, 0.3684, 0.8772, 0.3684, 0.9593, 0.5739, 0.003704, 0.6161, 0.003704, 0.6161, 0.0284, 0.5739, 0.0284, 0.7072, 0.95, 0.7072, 0.8679, 0.773, 0.8679, 0.773, 0.95, 0.5739, 0.1582, 0.6161, 0.1582, 0.6161, 0.2228, 0.5739, 0.2228, 0.5488, 0.258, 0.6324, 0.258, 0.6324, 0.2827, 0.5488, 0.2827, 0.6997, 0.6022, 0.6161, 0.6022, 0.6161, 0.537, 0.6997, 0.537, 0.5488, 0.4157, 0.6324, 0.4157, 0.6324, 0.4772, 0.5488, 0.4772, 0.6997, 0.7593, 0.6161, 0.7593, 0.6161, 0.7315, 0.6997, 0.7315, 0.3684, 0.9593, 0.3684, 0.8772, 0.4278, 0.8772, 0.4278, 0.9593, 0.5739, 0.0284, 0.6161, 0.0284, 0.6161, 0.08673, 0.5739, 0.08673, 0.2994, 0.8562, 0.2994, 0.9277, 0.2869, 0.9277, 0.2869, 0.8562, 0.5739, 0.08673, 0.6161, 0.08673, 0.6161, 0.1582, 0.5739, 0.1582, 0.6997, 0.6701, 0.6161, 0.6701, 0.6161, 0.6022, 0.6997, 0.6022, 0.5488, 0.2827, 0.6324, 0.2827, 0.6324, 0.3479, 0.5488, 0.3479, 0.5488, 0.3479, 0.6324, 0.3479, 0.6324, 0.4157, 0.5488, 0.4157, 0.6997, 0.7315, 0.6161, 0.7315, 0.6161, 0.6701, 0.6997, 0.6701, 0.9235, 0.486, 0.9235, 0.4039, 0.9962, 0.4039, 0.9962, 0.486, 0.6808, 0.9276, 0.6808, 0.8455, 0.6933, 0.8455, 0.6933, 0.9276, 0.04413, 0.5305, 0.04413, 0.459, 0.0567, 0.459, 0.0567, 0.5305, 0.9939, 0.4934, 0.9939, 0.5755, 0.9813, 0.5755, 0.9813, 0.4934, 0.6808, 0.7667, 0.6977, 0.7667, 0.6977, 0.8381, 0.6808, 0.8381, 0.9235, 0.3965, 0.9235, 0.3551, 0.9486, 0.3551, 0.9486, 0.3718, 0.468, 0.9523, 0.468, 0.9109, 0.4932, 0.9356, 0.4932, 0.9523, 0.9486, 0.8474, 0.9486, 0.9188, 0.9235, 0.9188, 0.9235, 0.8473, 0.9235, 0.5442, 0.9235, 0.5018, 0.9486, 0.4934, 0.9486, 0.5405, 0.9235, 0.6121, 0.9235, 0.5442, 0.9486, 0.5405, 0.9486, 0.6159, 0.9737, 0.7211, 0.9737, 0.789, 0.9486, 0.7928, 0.9486, 0.7175, 0.9737, 0.789, 0.9737, 0.8314, 0.9486, 0.8399, 0.9486, 0.7928, 0.9235, 0.6545, 0.9235, 0.6121, 0.9486, 0.6159, 0.9486, 0.663, 0.9737, 0.6787, 0.9737, 0.7211, 0.9486, 0.7175, 0.9486, 0.6704, 0.5394, 0.7343, 0.5394, 0.779, 0.5142, 0.7877, 0.5142, 0.7382, 0.5394, 0.6182, 0.5394, 0.6629, 0.5142, 0.6588, 0.5142, 0.6093, 0.3246, 0.6791, 0.3246, 0.7238, 0.2994, 0.7199, 0.2994, 0.6704, 0.3246, 0.7952, 0.3246, 0.8399, 0.2994, 0.8488, 0.2994, 0.7993, 0.3246, 0.7238, 0.3246, 0.7952, 0.2994, 0.7993, 0.2994, 0.7199, 0.5394, 0.6629, 0.5394, 0.7343, 0.5142, 0.7382, 0.5142, 0.6588, 0.04413, 0.5951, 0.04413, 0.6229, 0.02395, 0.6429, 0.02395, 0.6107, 0.2956, 0.459, 0.2956, 0.4007, 0.3156, 0.3851, 0.3156, 0.4528, 0.2704, 0.6229, 0.2956, 0.6229, 0.3156, 0.6429, 0.2865, 0.6429, 0.2041, 0.6229, 0.2704, 0.6229, 0.2865, 0.6429, 0.2095, 0.6429, 0.2956, 0.5951, 0.2956, 0.5305, 0.3156, 0.5357, 0.3156, 0.6107, 0.04413, 0.459, 0.04413, 0.5305, 0.02395, 0.5357, 0.02395, 0.4528, 0.135, 0.376, 0.07242, 0.376, 0.05677, 0.3565, 0.1293, 0.3565, 0.07242, 0.376, 0.04413, 0.376, 0.02395, 0.3565, 0.05677, 0.3565, 0.04413, 0.376, 0.04413, 0.4007, 0.02395, 0.3851, 0.02395, 0.3565, 0.04413, 0.6229, 0.07242, 0.6229, 0.05677, 0.6429, 0.02395, 0.6429, 0.135, 0.6229, 0.2041, 0.6229, 0.2095, 0.6429, 0.1293, 0.6429, 0.04413, 0.4007, 0.04413, 0.459, 0.02395, 0.4528, 0.02395, 0.3851, 0.2956, 0.376, 0.2704, 0.376, 0.2865, 0.3565, 0.3156, 0.3565, 0.2041, 0.376, 0.135, 0.376, 0.1293, 0.3565, 0.2095, 0.3565, 0.2704, 0.376, 0.2041, 0.376, 0.2095, 0.3565, 0.2865, 0.3565, 0.2956, 0.5305, 0.2956, 0.459, 0.3156, 0.4528, 0.3156, 0.5357, 0.04413, 0.5305, 0.04413, 0.5951, 0.02395, 0.6107, 0.02395, 0.5357, 0.2956, 0.4007, 0.2956, 0.376, 0.3156, 0.3565, 0.3156, 0.3851, 0.2956, 0.6229, 0.2956, 0.5951, 0.3156, 0.6107, 0.3156, 0.6429, 0.07242, 0.6229, 0.135, 0.6229, 0.1293, 0.6429, 0.05677, 0.6429])
me_cube.materials.append(mat_stone)
me_cube.materials.append(mat_roof_tiles)
me_cube.materials.append(mat_wood)
me_cube.materials.append(mat_dark)
me_cube.use_remesh_preserve_volume = False
me_cube.use_remesh_preserve_attributes = False
me_cube.use_mirror_vertex_groups = False
me_cube.update()

# ---- objects
ob_cube = bpy.data.objects.new('Cube', me_cube)

# ---- transforms, parenting, visibility, modifiers, constraints
ob_cube.location = (0.0, 0.0, 0.0)
ob_cube.lock_rotations_4d = False
ob_cube.empty_display_type = 'ARROWS'
ob_cube.lineart.crease_threshold = 0.0

# ---- collection membership
col_collection_1.objects.link(ob_cube)

# ---- scene / render settings (as saved in the file)
scene.frame_start = 1; scene.frame_end = 250; scene.frame_set(1)
scene.render.engine = 'BLENDER_EEVEE_NEXT'
scene.render.image_settings.color_depth = '16'
scene.render.resolution_percentage = 50
scene.render.dither_intensity = 0.0
scene.cycles.use_denoising = False
scene.cycles.samples = 10
scene.cycles.sampling_pattern = 'TABULATED_SOBOL'
scene.cycles.light_sampling_threshold = 0.0
scene.cycles.use_adaptive_sampling = False
scene.cycles.use_light_tree = False
scene.cycles.blur_glossy = 0.0
scene.cycles.pixel_filter_type = 'GAUSSIAN'
scene.cycles.sample_clamp_indirect = 0.0
scene.view_settings.view_transform = 'Standard'
bpy.context.view_layer.update()

# ---- added for rendering (the .blend has no active camera and no usable light): camera, sun
cam_auto = bpy.data.cameras.new('AutoCamera')
cam_auto.lens = 50.0
cam_auto.sensor_width = 36.0
cam_auto.clip_end = 1000.0
ob_auto_camera = bpy.data.objects.new('AutoCamera', cam_auto)
scene.collection.objects.link(ob_auto_camera)
ob_auto_camera.location = (4.48502, -4.34638, 3.53857)
ob_auto_camera.rotation_euler = (1.09748, -7.21219e-08, 0.694738)
scene.camera = ob_auto_camera
light_auto_sun = bpy.data.lights.new('AutoSun', 'SUN')
light_auto_sun.energy = 3.0
light_auto_sun.angle = 0.0523599
ob_auto_sun = bpy.data.objects.new('AutoSun', light_auto_sun)
scene.collection.objects.link(ob_auto_sun)
ob_auto_sun.rotation_euler = (0.872665, 0.174533, 0.523599)
bpy.context.view_layer.update()
